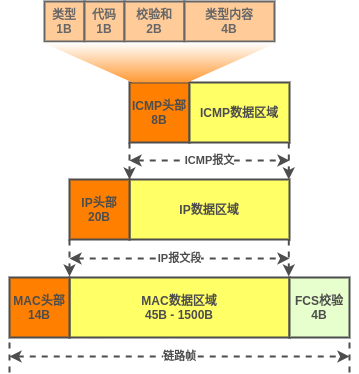

The diagram above was exported from draw.io. Its source (the exported page's mxGraphModel, read from the mxfile embedded in the PNG):
<mxGraphModel dx="575" dy="5168" grid="1" gridSize="10" guides="1" tooltips="1" connect="1" arrows="1" fold="1" page="1" pageScale="1" pageWidth="3300" pageHeight="4681" math="0" shadow="0">
  <root>
    <mxCell id="0" />
    <mxCell id="1" parent="0" />
    <mxCell id="2" value="&lt;b&gt;&lt;font color=&quot;#4d4d4d&quot;&gt;ICMP头部&lt;br&gt;8B&lt;/font&gt;&lt;/b&gt;" style="rounded=0;whiteSpace=wrap;html=1;strokeWidth=2;fillColor=#FF8000;strokeColor=#4D4D4D;" parent="1" vertex="1">
      <mxGeometry x="200" y="70" width="60" height="60" as="geometry" />
    </mxCell>
    <mxCell id="3" value="&lt;b&gt;&lt;font color=&quot;#4d4d4d&quot;&gt;ICMP数据区域&lt;/font&gt;&lt;/b&gt;" style="rounded=0;whiteSpace=wrap;html=1;strokeWidth=2;fillColor=#FFFF66;strokeColor=#4D4D4D;" parent="1" vertex="1">
      <mxGeometry x="260" y="70" width="100" height="60" as="geometry" />
    </mxCell>
    <mxCell id="4" value="&lt;b&gt;&lt;font color=&quot;#4d4d4d&quot;&gt;IP数据区域&lt;/font&gt;&lt;/b&gt;" style="rounded=0;whiteSpace=wrap;html=1;strokeWidth=2;fillColor=#FFFF66;strokeColor=#4D4D4D;" parent="1" vertex="1">
      <mxGeometry x="200" y="167" width="160" height="60" as="geometry" />
    </mxCell>
    <mxCell id="5" value="&lt;b&gt;&lt;font color=&quot;#4d4d4d&quot;&gt;IP头部&lt;br&gt;20B&lt;/font&gt;&lt;/b&gt;" style="rounded=0;whiteSpace=wrap;html=1;strokeWidth=2;fillColor=#FF8000;strokeColor=#4D4D4D;" parent="1" vertex="1">
      <mxGeometry x="140" y="167" width="60" height="60" as="geometry" />
    </mxCell>
    <mxCell id="6" value="&lt;b&gt;&lt;font color=&quot;#4d4d4d&quot;&gt;MAC数据区域&lt;br&gt;45B - 1500B&lt;br&gt;&lt;/font&gt;&lt;/b&gt;" style="rounded=0;whiteSpace=wrap;html=1;strokeWidth=2;fillColor=#FFFF66;strokeColor=#4D4D4D;" parent="1" vertex="1">
      <mxGeometry x="140" y="265" width="220" height="60" as="geometry" />
    </mxCell>
    <mxCell id="7" value="&lt;b&gt;&lt;font color=&quot;#4d4d4d&quot;&gt;MAC头部&lt;br&gt;14B&lt;/font&gt;&lt;/b&gt;" style="rounded=0;whiteSpace=wrap;html=1;strokeWidth=2;fillColor=#FF8000;strokeColor=#4D4D4D;" parent="1" vertex="1">
      <mxGeometry x="80" y="265" width="60" height="60" as="geometry" />
    </mxCell>
    <mxCell id="8" value="&lt;b&gt;&lt;font color=&quot;#4d4d4d&quot;&gt;FCS校验&lt;br&gt;4B&lt;/font&gt;&lt;/b&gt;" style="rounded=0;whiteSpace=wrap;html=1;strokeWidth=2;fillColor=#E6FFCC;strokeColor=#4D4D4D;" parent="1" vertex="1">
      <mxGeometry x="360" y="265" width="60" height="60" as="geometry" />
    </mxCell>
    <mxCell id="9" value="" style="endArrow=classic;html=1;fontColor=#4D4D4D;exitX=0;exitY=1;exitDx=0;exitDy=0;entryX=0;entryY=0;entryDx=0;entryDy=0;strokeWidth=2;strokeColor=#4D4D4D;dashed=1;" parent="1" source="2" target="4" edge="1">
      <mxGeometry width="50" height="50" relative="1" as="geometry">
        <mxPoint x="330" y="220" as="sourcePoint" />
        <mxPoint x="380" y="170" as="targetPoint" />
      </mxGeometry>
    </mxCell>
    <mxCell id="10" value="" style="endArrow=classic;html=1;fontColor=#4D4D4D;exitX=0;exitY=1;exitDx=0;exitDy=0;entryX=0;entryY=0;entryDx=0;entryDy=0;strokeWidth=2;strokeColor=#4D4D4D;dashed=1;" parent="1" edge="1">
      <mxGeometry width="50" height="50" relative="1" as="geometry">
        <mxPoint x="359.31" y="130" as="sourcePoint" />
        <mxPoint x="359.31" y="167" as="targetPoint" />
      </mxGeometry>
    </mxCell>
    <mxCell id="11" value="&lt;b&gt;ICMP报文&lt;/b&gt;" style="endArrow=classic;startArrow=classic;html=1;dashed=1;fontColor=#4D4D4D;strokeColor=#4D4D4D;strokeWidth=2;" parent="1" edge="1">
      <mxGeometry width="50" height="50" relative="1" as="geometry">
        <mxPoint x="200" y="148" as="sourcePoint" />
        <mxPoint x="360" y="148" as="targetPoint" />
      </mxGeometry>
    </mxCell>
    <mxCell id="12" value="" style="endArrow=classic;html=1;fontColor=#4D4D4D;exitX=0;exitY=1;exitDx=0;exitDy=0;entryX=0;entryY=0;entryDx=0;entryDy=0;strokeWidth=2;strokeColor=#4D4D4D;dashed=1;" parent="1" edge="1">
      <mxGeometry width="50" height="50" relative="1" as="geometry">
        <mxPoint x="140" y="227" as="sourcePoint" />
        <mxPoint x="140" y="264" as="targetPoint" />
      </mxGeometry>
    </mxCell>
    <mxCell id="13" value="" style="endArrow=classic;html=1;fontColor=#4D4D4D;exitX=0;exitY=1;exitDx=0;exitDy=0;entryX=0;entryY=0;entryDx=0;entryDy=0;strokeWidth=2;strokeColor=#4D4D4D;dashed=1;" parent="1" edge="1">
      <mxGeometry width="50" height="50" relative="1" as="geometry">
        <mxPoint x="359.31" y="227" as="sourcePoint" />
        <mxPoint x="359.31" y="264" as="targetPoint" />
      </mxGeometry>
    </mxCell>
    <mxCell id="14" value="&lt;b&gt;IP报文段&lt;/b&gt;" style="endArrow=classic;startArrow=classic;html=1;dashed=1;fontColor=#4D4D4D;strokeColor=#4D4D4D;strokeWidth=2;" parent="1" edge="1">
      <mxGeometry width="50" height="50" relative="1" as="geometry">
        <mxPoint x="140" y="246.00000000000006" as="sourcePoint" />
        <mxPoint x="360" y="246" as="targetPoint" />
      </mxGeometry>
    </mxCell>
    <mxCell id="15" value="&lt;b&gt;链路帧&lt;/b&gt;" style="endArrow=classic;startArrow=classic;html=1;dashed=1;fontColor=#4D4D4D;strokeColor=#4D4D4D;strokeWidth=2;" parent="1" edge="1">
      <mxGeometry width="50" height="50" relative="1" as="geometry">
        <mxPoint x="80" y="344" as="sourcePoint" />
        <mxPoint x="420" y="344" as="targetPoint" />
      </mxGeometry>
    </mxCell>
    <mxCell id="16" value="" style="endArrow=none;html=1;dashed=1;fontColor=#4D4D4D;strokeColor=#4D4D4D;strokeWidth=2;" parent="1" edge="1">
      <mxGeometry width="50" height="50" relative="1" as="geometry">
        <mxPoint x="80" y="360" as="sourcePoint" />
        <mxPoint x="80" y="330" as="targetPoint" />
      </mxGeometry>
    </mxCell>
    <mxCell id="17" value="" style="endArrow=none;html=1;dashed=1;fontColor=#4D4D4D;strokeColor=#4D4D4D;strokeWidth=2;" parent="1" edge="1">
      <mxGeometry width="50" height="50" relative="1" as="geometry">
        <mxPoint x="420" y="360" as="sourcePoint" />
        <mxPoint x="420" y="330" as="targetPoint" />
      </mxGeometry>
    </mxCell>
    <mxCell id="18" value="&lt;b&gt;&lt;font color=&quot;#666666&quot;&gt;类型&lt;br&gt;1B&lt;br&gt;&lt;/font&gt;&lt;/b&gt;" style="rounded=0;whiteSpace=wrap;html=1;strokeColor=#666666;fillColor=#FFCC99;strokeWidth=2;" vertex="1" parent="1">
      <mxGeometry x="115" y="-11" width="40" height="40" as="geometry" />
    </mxCell>
    <mxCell id="19" value="&lt;b&gt;&lt;font color=&quot;#666666&quot;&gt;代码&lt;br&gt;1B&lt;br&gt;&lt;/font&gt;&lt;/b&gt;" style="rounded=0;whiteSpace=wrap;html=1;strokeColor=#666666;fillColor=#FFCC99;strokeWidth=2;" vertex="1" parent="1">
      <mxGeometry x="155" y="-11" width="40" height="40" as="geometry" />
    </mxCell>
    <mxCell id="20" value="&lt;font color=&quot;#666666&quot;&gt;&lt;b&gt;校验和&lt;br&gt;2B&lt;br&gt;&lt;/b&gt;&lt;/font&gt;" style="rounded=0;whiteSpace=wrap;html=1;strokeColor=#666666;fillColor=#FFCC99;strokeWidth=2;" vertex="1" parent="1">
      <mxGeometry x="195" y="-11" width="60" height="40" as="geometry" />
    </mxCell>
    <mxCell id="21" value="&lt;font color=&quot;#666666&quot;&gt;&lt;b&gt;类型内容&lt;br&gt;4B&lt;br&gt;&lt;/b&gt;&lt;/font&gt;" style="rounded=0;whiteSpace=wrap;html=1;strokeColor=#666666;fillColor=#FFCC99;strokeWidth=2;" vertex="1" parent="1">
      <mxGeometry x="255" y="-11" width="90" height="40" as="geometry" />
    </mxCell>
    <mxCell id="22" value="" style="shape=trapezoid;perimeter=trapezoidPerimeter;whiteSpace=wrap;html=1;fixedSize=1;fontColor=#666666;strokeColor=none;strokeWidth=2;fillColor=#FF9933;size=90;rotation=-180;gradientColor=#FFFFFF;" vertex="1" parent="1">
      <mxGeometry x="113" y="30" width="235" height="40" as="geometry" />
    </mxCell>
  </root>
</mxGraphModel>